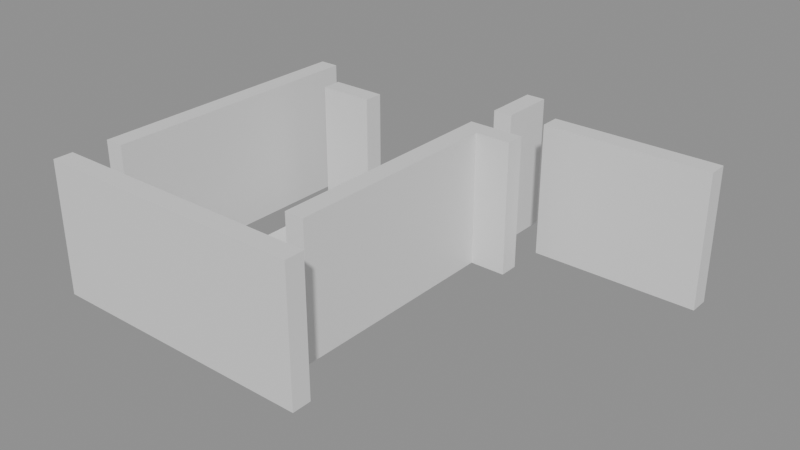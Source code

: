 # Source: building_lego.blend  (saved by Blender 5.0.119; exported with 4.5.12 LTS)
import bpy
from mathutils import Matrix  # noqa: F401  (used for matrix-valued properties, if any)

bpy.ops.wm.read_factory_settings(use_empty=True)
scene = bpy.context.scene
scene.name = 'Scene'

# ---- collections
col_01_paredes_externas = bpy.data.collections.new('01_Paredes_Externas'); scene.collection.children.link(col_01_paredes_externas)
col_02_paredes_internas = bpy.data.collections.new('02_Paredes_Internas'); scene.collection.children.link(col_02_paredes_internas)
col_04_moveis_decoracoes = bpy.data.collections.new('04_Moveis_Decoracoes'); scene.collection.children.link(col_04_moveis_decoracoes)

# ---- materials (node trees are filled in below, after node groups)
mat_mat_parede_externa = bpy.data.materials.new('Mat_Parede_Externa')
mat_mat_parede_interna = bpy.data.materials.new('Mat_Parede_Interna')
mat_mat_moveis = bpy.data.materials.new('Mat_Moveis')

# ---- material node trees
mat_mat_parede_externa.use_nodes = True; mat_mat_parede_externa.node_tree.nodes.clear()
_N = mat_mat_parede_externa.node_tree.nodes; _L = mat_mat_parede_externa.node_tree.links
n0 = _N.new('ShaderNodeBsdfPrincipled'); n0.name = 'BSDF - Pré-fundamentado'; n0.location = (-200, 100)
n1 = _N.new('ShaderNodeOutputMaterial'); n1.name = 'Saída de material'; n1.location = (200, 100)
_L.new(n0.outputs[0], n1.inputs[0])
n1.is_active_output = True
mat_mat_parede_interna.use_nodes = True; mat_mat_parede_interna.node_tree.nodes.clear()
_N = mat_mat_parede_interna.node_tree.nodes; _L = mat_mat_parede_interna.node_tree.links
n0 = _N.new('ShaderNodeBsdfPrincipled'); n0.name = 'BSDF - Pré-fundamentado'; n0.location = (-200, 100)
n1 = _N.new('ShaderNodeOutputMaterial'); n1.name = 'Saída de material'; n1.location = (200, 100)
_L.new(n0.outputs[0], n1.inputs[0])
n1.is_active_output = True
mat_mat_moveis.use_nodes = True; mat_mat_moveis.node_tree.nodes.clear()
_N = mat_mat_moveis.node_tree.nodes; _L = mat_mat_moveis.node_tree.links
n0 = _N.new('ShaderNodeBsdfPrincipled'); n0.name = 'BSDF - Pré-fundamentado'; n0.location = (-200, 100)
n1 = _N.new('ShaderNodeOutputMaterial'); n1.name = 'Saída de material'; n1.location = (200, 100)
_L.new(n0.outputs[0], n1.inputs[0])
n1.is_active_output = True

# ---- meshes
me_bloco_stone_wall_5040_4701_z0 = bpy.data.meshes.new('Bloco_stone_wall_5040_4701_z0')
me_bloco_stone_wall_5040_4701_z0.from_pydata([(-0.5, -0.175, -1.2), (0.5, -0.175, -1.2), (0.5, 0.175, -1.2), (-0.5, 0.175, -1.2), (-0.5, -0.175, 1.2), (0.5, -0.175, 1.2), (0.5, 0.175, 1.2), (-0.5, 0.175, 1.2)], [], [(0, 1, 2, 3), (4, 7, 6, 5), (0, 4, 5, 1), (2, 6, 7, 3), (0, 3, 7, 4), (1, 5, 6, 2)])
me_bloco_stone_wall_5040_4701_z0.materials.append(mat_mat_parede_externa)
me_bloco_stone_wall_5040_4701_z0.update()
me_bloco_stone_wall_5041_4701_z0 = bpy.data.meshes.new('Bloco_stone_wall_5041_4701_z0')
me_bloco_stone_wall_5041_4701_z0.from_pydata([(-0.5, -0.175, -1.2), (0.5, -0.175, -1.2), (0.5, 0.175, -1.2), (-0.5, 0.175, -1.2), (-0.5, -0.175, 1.2), (0.5, -0.175, 1.2), (0.5, 0.175, 1.2), (-0.5, 0.175, 1.2)], [], [(0, 1, 2, 3), (4, 7, 6, 5), (0, 4, 5, 1), (2, 6, 7, 3), (0, 3, 7, 4), (1, 5, 6, 2)])
me_bloco_stone_wall_5041_4701_z0.materials.append(mat_mat_parede_externa)
me_bloco_stone_wall_5041_4701_z0.update()
me_bloco_stone_wall_5042_4701_z0 = bpy.data.meshes.new('Bloco_stone_wall_5042_4701_z0')
me_bloco_stone_wall_5042_4701_z0.from_pydata([(-0.5, -0.175, -1.2), (0.5, -0.175, -1.2), (0.5, 0.175, -1.2), (-0.5, 0.175, -1.2), (-0.5, -0.175, 1.2), (0.5, -0.175, 1.2), (0.5, 0.175, 1.2), (-0.5, 0.175, 1.2)], [], [(0, 1, 2, 3), (4, 7, 6, 5), (0, 4, 5, 1), (2, 6, 7, 3), (0, 3, 7, 4), (1, 5, 6, 2)])
me_bloco_stone_wall_5042_4701_z0.materials.append(mat_mat_parede_externa)
me_bloco_stone_wall_5042_4701_z0.update()
me_bloco_stone_wall_5043_4701_z0 = bpy.data.meshes.new('Bloco_stone_wall_5043_4701_z0')
me_bloco_stone_wall_5043_4701_z0.from_pydata([(-0.5, -0.175, -1.2), (0.5, -0.175, -1.2), (0.5, 0.175, -1.2), (-0.5, 0.175, -1.2), (-0.5, -0.175, 1.2), (0.5, -0.175, 1.2), (0.5, 0.175, 1.2), (-0.5, 0.175, 1.2)], [], [(0, 1, 2, 3), (4, 7, 6, 5), (0, 4, 5, 1), (2, 6, 7, 3), (0, 3, 7, 4), (1, 5, 6, 2)])
me_bloco_stone_wall_5043_4701_z0.materials.append(mat_mat_parede_externa)
me_bloco_stone_wall_5043_4701_z0.update()
me_bloco_stone_wall_5044_4701_z0 = bpy.data.meshes.new('Bloco_stone_wall_5044_4701_z0')
me_bloco_stone_wall_5044_4701_z0.from_pydata([(-0.5, -0.175, -1.2), (0.5, -0.175, -1.2), (0.5, 0.175, -1.2), (-0.5, 0.175, -1.2), (-0.5, -0.175, 1.2), (0.5, -0.175, 1.2), (0.5, 0.175, 1.2), (-0.5, 0.175, 1.2)], [], [(0, 1, 2, 3), (4, 7, 6, 5), (0, 4, 5, 1), (2, 6, 7, 3), (0, 3, 7, 4), (1, 5, 6, 2)])
me_bloco_stone_wall_5044_4701_z0.materials.append(mat_mat_parede_externa)
me_bloco_stone_wall_5044_4701_z0.update()
me_bloco_stone_wall_5045_4707_z0 = bpy.data.meshes.new('Bloco_stone_wall_5045_4707_z0')
me_bloco_stone_wall_5045_4707_z0.from_pydata([(-0.5, -0.175, -1.2), (0.5, -0.175, -1.2), (0.5, 0.175, -1.2), (-0.5, 0.175, -1.2), (-0.5, -0.175, 1.2), (0.5, -0.175, 1.2), (0.5, 0.175, 1.2), (-0.5, 0.175, 1.2)], [], [(0, 1, 2, 3), (4, 7, 6, 5), (0, 4, 5, 1), (2, 6, 7, 3), (0, 3, 7, 4), (1, 5, 6, 2)])
me_bloco_stone_wall_5045_4707_z0.materials.append(mat_mat_parede_externa)
me_bloco_stone_wall_5045_4707_z0.update()
me_bloco_stone_wall_5046_4707_z0 = bpy.data.meshes.new('Bloco_stone_wall_5046_4707_z0')
me_bloco_stone_wall_5046_4707_z0.from_pydata([(-0.5, -0.175, -1.2), (0.5, -0.175, -1.2), (0.5, 0.175, -1.2), (-0.5, 0.175, -1.2), (-0.5, -0.175, 1.2), (0.5, -0.175, 1.2), (0.5, 0.175, 1.2), (-0.5, 0.175, 1.2)], [], [(0, 1, 2, 3), (4, 7, 6, 5), (0, 4, 5, 1), (2, 6, 7, 3), (0, 3, 7, 4), (1, 5, 6, 2)])
me_bloco_stone_wall_5046_4707_z0.materials.append(mat_mat_parede_externa)
me_bloco_stone_wall_5046_4707_z0.update()
me_bloco_stone_wall_5047_4707_z0 = bpy.data.meshes.new('Bloco_stone_wall_5047_4707_z0')
me_bloco_stone_wall_5047_4707_z0.from_pydata([(-0.5, -0.175, -1.2), (0.5, -0.175, -1.2), (0.5, 0.175, -1.2), (-0.5, 0.175, -1.2), (-0.5, -0.175, 1.2), (0.5, -0.175, 1.2), (0.5, 0.175, 1.2), (-0.5, 0.175, 1.2)], [], [(0, 1, 2, 3), (4, 7, 6, 5), (0, 4, 5, 1), (2, 6, 7, 3), (0, 3, 7, 4), (1, 5, 6, 2)])
me_bloco_stone_wall_5047_4707_z0.materials.append(mat_mat_parede_externa)
me_bloco_stone_wall_5047_4707_z0.update()
me_bloco_stone_wall_5040_4702_z0 = bpy.data.meshes.new('Bloco_stone_wall_5040_4702_z0')
me_bloco_stone_wall_5040_4702_z0.from_pydata([(-0.175, -0.5, -1.2), (0.175, -0.5, -1.2), (0.175, 0.5, -1.2), (-0.175, 0.5, -1.2), (-0.175, -0.5, 1.2), (0.175, -0.5, 1.2), (0.175, 0.5, 1.2), (-0.175, 0.5, 1.2)], [], [(0, 1, 2, 3), (4, 7, 6, 5), (0, 4, 5, 1), (2, 6, 7, 3), (0, 3, 7, 4), (1, 5, 6, 2)])
me_bloco_stone_wall_5040_4702_z0.materials.append(mat_mat_parede_externa)
me_bloco_stone_wall_5040_4702_z0.update()
me_bloco_stone_wall_5040_4703_z0 = bpy.data.meshes.new('Bloco_stone_wall_5040_4703_z0')
me_bloco_stone_wall_5040_4703_z0.from_pydata([(-0.175, -0.5, -1.2), (0.175, -0.5, -1.2), (0.175, 0.5, -1.2), (-0.175, 0.5, -1.2), (-0.175, -0.5, 1.2), (0.175, -0.5, 1.2), (0.175, 0.5, 1.2), (-0.175, 0.5, 1.2)], [], [(0, 1, 2, 3), (4, 7, 6, 5), (0, 4, 5, 1), (2, 6, 7, 3), (0, 3, 7, 4), (1, 5, 6, 2)])
me_bloco_stone_wall_5040_4703_z0.materials.append(mat_mat_parede_externa)
me_bloco_stone_wall_5040_4703_z0.update()
me_bloco_stone_wall_5040_4704_z0 = bpy.data.meshes.new('Bloco_stone_wall_5040_4704_z0')
me_bloco_stone_wall_5040_4704_z0.from_pydata([(-0.175, -0.5, -1.2), (0.175, -0.5, -1.2), (0.175, 0.5, -1.2), (-0.175, 0.5, -1.2), (-0.175, -0.5, 1.2), (0.175, -0.5, 1.2), (0.175, 0.5, 1.2), (-0.175, 0.5, 1.2)], [], [(0, 1, 2, 3), (4, 7, 6, 5), (0, 4, 5, 1), (2, 6, 7, 3), (0, 3, 7, 4), (1, 5, 6, 2)])
me_bloco_stone_wall_5040_4704_z0.materials.append(mat_mat_parede_externa)
me_bloco_stone_wall_5040_4704_z0.update()
me_bloco_stone_wall_5040_4705_z0 = bpy.data.meshes.new('Bloco_stone_wall_5040_4705_z0')
me_bloco_stone_wall_5040_4705_z0.from_pydata([(-0.175, -0.5, -1.2), (0.175, -0.5, -1.2), (0.175, 0.5, -1.2), (-0.175, 0.5, -1.2), (-0.175, -0.5, 1.2), (0.175, -0.5, 1.2), (0.175, 0.5, 1.2), (-0.175, 0.5, 1.2)], [], [(0, 1, 2, 3), (4, 7, 6, 5), (0, 4, 5, 1), (2, 6, 7, 3), (0, 3, 7, 4), (1, 5, 6, 2)])
me_bloco_stone_wall_5040_4705_z0.materials.append(mat_mat_parede_externa)
me_bloco_stone_wall_5040_4705_z0.update()
me_bloco_stone_wall_5040_4706_z0 = bpy.data.meshes.new('Bloco_stone_wall_5040_4706_z0')
me_bloco_stone_wall_5040_4706_z0.from_pydata([(-0.175, -0.5, -1.2), (0.175, -0.5, -1.2), (0.175, 0.5, -1.2), (-0.175, 0.5, -1.2), (-0.175, -0.5, 1.2), (0.175, -0.5, 1.2), (0.175, 0.5, 1.2), (-0.175, 0.5, 1.2)], [], [(0, 1, 2, 3), (4, 7, 6, 5), (0, 4, 5, 1), (2, 6, 7, 3), (0, 3, 7, 4), (1, 5, 6, 2)])
me_bloco_stone_wall_5040_4706_z0.materials.append(mat_mat_parede_externa)
me_bloco_stone_wall_5040_4706_z0.update()
me_bloco_stone_wall_5041_4706_z0 = bpy.data.meshes.new('Bloco_stone_wall_5041_4706_z0')
me_bloco_stone_wall_5041_4706_z0.from_pydata([(-0.5, -0.175, -1.2), (0.5, -0.175, -1.2), (0.5, 0.175, -1.2), (-0.5, 0.175, -1.2), (-0.5, -0.175, 1.2), (0.5, -0.175, 1.2), (0.5, 0.175, 1.2), (-0.5, 0.175, 1.2)], [], [(0, 1, 2, 3), (4, 7, 6, 5), (0, 4, 5, 1), (2, 6, 7, 3), (0, 3, 7, 4), (1, 5, 6, 2)])
me_bloco_stone_wall_5041_4706_z0.materials.append(mat_mat_parede_interna)
me_bloco_stone_wall_5041_4706_z0.update()
me_bloco_stone_wall_5044_4706_z0 = bpy.data.meshes.new('Bloco_stone_wall_5044_4706_z0')
me_bloco_stone_wall_5044_4706_z0.from_pydata([(-0.5, -0.175, -1.2), (0.5, -0.175, -1.2), (0.5, 0.175, -1.2), (-0.5, 0.175, -1.2), (-0.5, -0.175, 1.2), (0.5, -0.175, 1.2), (0.5, 0.175, 1.2), (-0.5, 0.175, 1.2)], [], [(0, 1, 2, 3), (4, 7, 6, 5), (0, 4, 5, 1), (2, 6, 7, 3), (0, 3, 7, 4), (1, 5, 6, 2)])
me_bloco_stone_wall_5044_4706_z0.materials.append(mat_mat_parede_interna)
me_bloco_stone_wall_5044_4706_z0.update()
me_bloco_stone_wall_5044_4702_z0 = bpy.data.meshes.new('Bloco_stone_wall_5044_4702_z0')
me_bloco_stone_wall_5044_4702_z0.from_pydata([(-0.175, -0.5, -1.2), (0.175, -0.5, -1.2), (0.175, 0.5, -1.2), (-0.175, 0.5, -1.2), (-0.175, -0.5, 1.2), (0.175, -0.5, 1.2), (0.175, 0.5, 1.2), (-0.175, 0.5, 1.2)], [], [(0, 1, 2, 3), (4, 7, 6, 5), (0, 4, 5, 1), (2, 6, 7, 3), (0, 3, 7, 4), (1, 5, 6, 2)])
me_bloco_stone_wall_5044_4702_z0.materials.append(mat_mat_parede_interna)
me_bloco_stone_wall_5044_4702_z0.update()
me_bloco_stone_wall_5044_4703_z0 = bpy.data.meshes.new('Bloco_stone_wall_5044_4703_z0')
me_bloco_stone_wall_5044_4703_z0.from_pydata([(-0.175, -0.5, -1.2), (0.175, -0.5, -1.2), (0.175, 0.5, -1.2), (-0.175, 0.5, -1.2), (-0.175, -0.5, 1.2), (0.175, -0.5, 1.2), (0.175, 0.5, 1.2), (-0.175, 0.5, 1.2)], [], [(0, 1, 2, 3), (4, 7, 6, 5), (0, 4, 5, 1), (2, 6, 7, 3), (0, 3, 7, 4), (1, 5, 6, 2)])
me_bloco_stone_wall_5044_4703_z0.materials.append(mat_mat_parede_interna)
me_bloco_stone_wall_5044_4703_z0.update()
me_bloco_stone_wall_5044_4704_z0 = bpy.data.meshes.new('Bloco_stone_wall_5044_4704_z0')
me_bloco_stone_wall_5044_4704_z0.from_pydata([(-0.175, -0.5, -1.2), (0.175, -0.5, -1.2), (0.175, 0.5, -1.2), (-0.175, 0.5, -1.2), (-0.175, -0.5, 1.2), (0.175, -0.5, 1.2), (0.175, 0.5, 1.2), (-0.175, 0.5, 1.2)], [], [(0, 1, 2, 3), (4, 7, 6, 5), (0, 4, 5, 1), (2, 6, 7, 3), (0, 3, 7, 4), (1, 5, 6, 2)])
me_bloco_stone_wall_5044_4704_z0.materials.append(mat_mat_parede_interna)
me_bloco_stone_wall_5044_4704_z0.update()
me_bloco_stone_wall_5044_4705_z0 = bpy.data.meshes.new('Bloco_stone_wall_5044_4705_z0')
me_bloco_stone_wall_5044_4705_z0.from_pydata([(-0.175, -0.5, -1.2), (0.175, -0.5, -1.2), (0.175, 0.5, -1.2), (-0.175, 0.5, -1.2), (-0.175, -0.5, 1.2), (0.175, -0.5, 1.2), (0.175, 0.5, 1.2), (-0.175, 0.5, 1.2)], [], [(0, 1, 2, 3), (4, 7, 6, 5), (0, 4, 5, 1), (2, 6, 7, 3), (0, 3, 7, 4), (1, 5, 6, 2)])
me_bloco_stone_wall_5044_4705_z0.materials.append(mat_mat_parede_interna)
me_bloco_stone_wall_5044_4705_z0.update()
me_bloco_stone_wall_5044_4707_z0 = bpy.data.meshes.new('Bloco_stone_wall_5044_4707_z0')
me_bloco_stone_wall_5044_4707_z0.from_pydata([(-0.175, -0.5, -1.2), (0.175, -0.5, -1.2), (0.175, 0.5, -1.2), (-0.175, 0.5, -1.2), (-0.175, -0.5, 1.2), (0.175, -0.5, 1.2), (0.175, 0.5, 1.2), (-0.175, 0.5, 1.2)], [], [(0, 1, 2, 3), (4, 7, 6, 5), (0, 4, 5, 1), (2, 6, 7, 3), (0, 3, 7, 4), (1, 5, 6, 2)])
me_bloco_stone_wall_5044_4707_z0.materials.append(mat_mat_parede_interna)
me_bloco_stone_wall_5044_4707_z0.update()
me_movel_skeleton_5042_4702_z0 = bpy.data.meshes.new('Movel_skeleton_5042_4702_z0')
me_movel_skeleton_5042_4702_z0.from_pydata([(-0.4, -0.4, -0.06), (0.4, -0.4, -0.06), (0.4, 0.4, -0.06), (-0.4, 0.4, -0.06), (-0.4, -0.4, 0.06), (0.4, -0.4, 0.06), (0.4, 0.4, 0.06), (-0.4, 0.4, 0.06)], [], [(0, 1, 2, 3), (4, 7, 6, 5), (0, 4, 5, 1), (2, 6, 7, 3), (0, 3, 7, 4), (1, 5, 6, 2)])
me_movel_skeleton_5042_4702_z0.materials.append(mat_mat_moveis)
me_movel_skeleton_5042_4702_z0.update()
me_movel_chains_5041_4704_z0 = bpy.data.meshes.new('Movel_chains_5041_4704_z0')
me_movel_chains_5041_4704_z0.from_pydata([(-0.4, -0.4, -0.06), (0.4, -0.4, -0.06), (0.4, 0.4, -0.06), (-0.4, 0.4, -0.06), (-0.4, -0.4, 0.06), (0.4, -0.4, 0.06), (0.4, 0.4, 0.06), (-0.4, 0.4, 0.06)], [], [(0, 1, 2, 3), (4, 7, 6, 5), (0, 4, 5, 1), (2, 6, 7, 3), (0, 3, 7, 4), (1, 5, 6, 2)])
me_movel_chains_5041_4704_z0.materials.append(mat_mat_moveis)
me_movel_chains_5041_4704_z0.update()
me_movel_garbage_5042_4704_z0 = bpy.data.meshes.new('Movel_garbage_5042_4704_z0')
me_movel_garbage_5042_4704_z0.from_pydata([(-0.4, -0.4, -0.06), (0.4, -0.4, -0.06), (0.4, 0.4, -0.06), (-0.4, 0.4, -0.06), (-0.4, -0.4, 0.06), (0.4, -0.4, 0.06), (0.4, 0.4, 0.06), (-0.4, 0.4, 0.06)], [], [(0, 1, 2, 3), (4, 7, 6, 5), (0, 4, 5, 1), (2, 6, 7, 3), (0, 3, 7, 4), (1, 5, 6, 2)])
me_movel_garbage_5042_4704_z0.materials.append(mat_mat_moveis)
me_movel_garbage_5042_4704_z0.update()

# ---- objects
ob_parede_externa_norte_y4701_x5040_5044 = bpy.data.objects.new('Parede_Externa_Norte_Y4701_X5040_5044', None)
ob_bloco_stone_wall_5040_4701_z0 = bpy.data.objects.new('Bloco_stone_wall_5040_4701_z0', me_bloco_stone_wall_5040_4701_z0)
ob_bloco_stone_wall_5041_4701_z0 = bpy.data.objects.new('Bloco_stone_wall_5041_4701_z0', me_bloco_stone_wall_5041_4701_z0)
ob_bloco_stone_wall_5042_4701_z0 = bpy.data.objects.new('Bloco_stone_wall_5042_4701_z0', me_bloco_stone_wall_5042_4701_z0)
ob_bloco_stone_wall_5043_4701_z0 = bpy.data.objects.new('Bloco_stone_wall_5043_4701_z0', me_bloco_stone_wall_5043_4701_z0)
ob_bloco_stone_wall_5044_4701_z0 = bpy.data.objects.new('Bloco_stone_wall_5044_4701_z0', me_bloco_stone_wall_5044_4701_z0)
ob_parede_externa_sul_y4707_x5045_5047 = bpy.data.objects.new('Parede_Externa_Sul_Y4707_X5045_5047', None)
ob_bloco_stone_wall_5045_4707_z0 = bpy.data.objects.new('Bloco_stone_wall_5045_4707_z0', me_bloco_stone_wall_5045_4707_z0)
ob_bloco_stone_wall_5046_4707_z0 = bpy.data.objects.new('Bloco_stone_wall_5046_4707_z0', me_bloco_stone_wall_5046_4707_z0)
ob_bloco_stone_wall_5047_4707_z0 = bpy.data.objects.new('Bloco_stone_wall_5047_4707_z0', me_bloco_stone_wall_5047_4707_z0)
ob_parede_externa_oeste_x5040_y4702_4706 = bpy.data.objects.new('Parede_Externa_Oeste_X5040_Y4702_4706', None)
ob_bloco_stone_wall_5040_4702_z0 = bpy.data.objects.new('Bloco_stone_wall_5040_4702_z0', me_bloco_stone_wall_5040_4702_z0)
ob_bloco_stone_wall_5040_4703_z0 = bpy.data.objects.new('Bloco_stone_wall_5040_4703_z0', me_bloco_stone_wall_5040_4703_z0)
ob_bloco_stone_wall_5040_4704_z0 = bpy.data.objects.new('Bloco_stone_wall_5040_4704_z0', me_bloco_stone_wall_5040_4704_z0)
ob_bloco_stone_wall_5040_4705_z0 = bpy.data.objects.new('Bloco_stone_wall_5040_4705_z0', me_bloco_stone_wall_5040_4705_z0)
ob_bloco_stone_wall_5040_4706_z0 = bpy.data.objects.new('Bloco_stone_wall_5040_4706_z0', me_bloco_stone_wall_5040_4706_z0)
ob_parede_interna_ew_02_y4706_x5041_5041 = bpy.data.objects.new('Parede_Interna_EW_02_Y4706_X5041_5041', None)
ob_bloco_stone_wall_5041_4706_z0 = bpy.data.objects.new('Bloco_stone_wall_5041_4706_z0', me_bloco_stone_wall_5041_4706_z0)
ob_parede_interna_ew_03_y4706_x5044_5044 = bpy.data.objects.new('Parede_Interna_EW_03_Y4706_X5044_5044', None)
ob_bloco_stone_wall_5044_4706_z0 = bpy.data.objects.new('Bloco_stone_wall_5044_4706_z0', me_bloco_stone_wall_5044_4706_z0)
ob_parede_interna_ns_06_x5044_y4702_4707 = bpy.data.objects.new('Parede_Interna_NS_06_X5044_Y4702_4707', None)
ob_bloco_stone_wall_5044_4702_z0 = bpy.data.objects.new('Bloco_stone_wall_5044_4702_z0', me_bloco_stone_wall_5044_4702_z0)
ob_bloco_stone_wall_5044_4703_z0 = bpy.data.objects.new('Bloco_stone_wall_5044_4703_z0', me_bloco_stone_wall_5044_4703_z0)
ob_bloco_stone_wall_5044_4704_z0 = bpy.data.objects.new('Bloco_stone_wall_5044_4704_z0', me_bloco_stone_wall_5044_4704_z0)
ob_bloco_stone_wall_5044_4705_z0 = bpy.data.objects.new('Bloco_stone_wall_5044_4705_z0', me_bloco_stone_wall_5044_4705_z0)
ob_bloco_stone_wall_5044_4707_z0 = bpy.data.objects.new('Bloco_stone_wall_5044_4707_z0', me_bloco_stone_wall_5044_4707_z0)
ob_moveis_decoracoes = bpy.data.objects.new('Moveis_Decoracoes', None)
ob_movel_skeleton_5042_4702_z0 = bpy.data.objects.new('Movel_skeleton_5042_4702_z0', me_movel_skeleton_5042_4702_z0)
ob_movel_chains_5041_4704_z0 = bpy.data.objects.new('Movel_chains_5041_4704_z0', me_movel_chains_5041_4704_z0)
ob_movel_garbage_5042_4704_z0 = bpy.data.objects.new('Movel_garbage_5042_4704_z0', me_movel_garbage_5042_4704_z0)

# ---- transforms, parenting, visibility, modifiers, constraints
ob_parede_externa_norte_y4701_x5040_5044.location = (-1.5, -3.0, 0.0)
ob_parede_externa_norte_y4701_x5040_5044.empty_display_type = 'CUBE'
ob_bloco_stone_wall_5040_4701_z0.parent = ob_parede_externa_norte_y4701_x5040_5044
ob_bloco_stone_wall_5040_4701_z0.matrix_parent_inverse = Matrix(((1.0, -0.0, 0.0, 1.5), (-0.0, 1.0, -0.0, 3.0), (0.0, -0.0, 1.0, -0.0), (-0.0, 0.0, -0.0, 1.0)))
ob_bloco_stone_wall_5040_4701_z0.location = (-3.5, -3.325, 1.2)
ob_bloco_stone_wall_5041_4701_z0.parent = ob_parede_externa_norte_y4701_x5040_5044
ob_bloco_stone_wall_5041_4701_z0.matrix_parent_inverse = Matrix(((1.0, -0.0, 0.0, 1.5), (-0.0, 1.0, -0.0, 3.0), (0.0, -0.0, 1.0, -0.0), (-0.0, 0.0, -0.0, 1.0)))
ob_bloco_stone_wall_5041_4701_z0.location = (-2.5, -3.325, 1.2)
ob_bloco_stone_wall_5042_4701_z0.parent = ob_parede_externa_norte_y4701_x5040_5044
ob_bloco_stone_wall_5042_4701_z0.matrix_parent_inverse = Matrix(((1.0, -0.0, 0.0, 1.5), (-0.0, 1.0, -0.0, 3.0), (0.0, -0.0, 1.0, -0.0), (-0.0, 0.0, -0.0, 1.0)))
ob_bloco_stone_wall_5042_4701_z0.location = (-1.5, -3.325, 1.2)
ob_bloco_stone_wall_5043_4701_z0.parent = ob_parede_externa_norte_y4701_x5040_5044
ob_bloco_stone_wall_5043_4701_z0.matrix_parent_inverse = Matrix(((1.0, -0.0, 0.0, 1.5), (-0.0, 1.0, -0.0, 3.0), (0.0, -0.0, 1.0, -0.0), (-0.0, 0.0, -0.0, 1.0)))
ob_bloco_stone_wall_5043_4701_z0.location = (-0.5, -3.325, 1.2)
ob_bloco_stone_wall_5044_4701_z0.parent = ob_parede_externa_norte_y4701_x5040_5044
ob_bloco_stone_wall_5044_4701_z0.matrix_parent_inverse = Matrix(((1.0, -0.0, 0.0, 1.5), (-0.0, 1.0, -0.0, 3.0), (0.0, -0.0, 1.0, -0.0), (-0.0, 0.0, -0.0, 1.0)))
ob_bloco_stone_wall_5044_4701_z0.location = (0.5, -3.325, 1.2)
ob_parede_externa_sul_y4707_x5045_5047.location = (2.5, 3.0, 0.0)
ob_parede_externa_sul_y4707_x5045_5047.empty_display_type = 'CUBE'
ob_bloco_stone_wall_5045_4707_z0.parent = ob_parede_externa_sul_y4707_x5045_5047
ob_bloco_stone_wall_5045_4707_z0.matrix_parent_inverse = Matrix(((1.0, -0.0, 0.0, -2.5), (-0.0, 1.0, -0.0, -3.0), (0.0, -0.0, 1.0, -0.0), (-0.0, 0.0, -0.0, 1.0)))
ob_bloco_stone_wall_5045_4707_z0.location = (1.5, 2.675, 1.2)
ob_bloco_stone_wall_5046_4707_z0.parent = ob_parede_externa_sul_y4707_x5045_5047
ob_bloco_stone_wall_5046_4707_z0.matrix_parent_inverse = Matrix(((1.0, -0.0, 0.0, -2.5), (-0.0, 1.0, -0.0, -3.0), (0.0, -0.0, 1.0, -0.0), (-0.0, 0.0, -0.0, 1.0)))
ob_bloco_stone_wall_5046_4707_z0.location = (2.5, 2.675, 1.2)
ob_bloco_stone_wall_5047_4707_z0.parent = ob_parede_externa_sul_y4707_x5045_5047
ob_bloco_stone_wall_5047_4707_z0.matrix_parent_inverse = Matrix(((1.0, -0.0, 0.0, -2.5), (-0.0, 1.0, -0.0, -3.0), (0.0, -0.0, 1.0, -0.0), (-0.0, 0.0, -0.0, 1.0)))
ob_bloco_stone_wall_5047_4707_z0.location = (3.5, 2.675, 1.2)
ob_parede_externa_oeste_x5040_y4702_4706.location = (-3.5, 0.0, 0.0)
ob_parede_externa_oeste_x5040_y4702_4706.empty_display_type = 'CUBE'
ob_bloco_stone_wall_5040_4702_z0.parent = ob_parede_externa_oeste_x5040_y4702_4706
ob_bloco_stone_wall_5040_4702_z0.matrix_parent_inverse = Matrix(((1.0, -0.0, 0.0, 3.5), (-0.0, 1.0, -0.0, 0.0), (0.0, -0.0, 1.0, -0.0), (-0.0, 0.0, -0.0, 1.0)))
ob_bloco_stone_wall_5040_4702_z0.location = (-3.825, -2.0, 1.2)
ob_bloco_stone_wall_5040_4703_z0.parent = ob_parede_externa_oeste_x5040_y4702_4706
ob_bloco_stone_wall_5040_4703_z0.matrix_parent_inverse = Matrix(((1.0, -0.0, 0.0, 3.5), (-0.0, 1.0, -0.0, 0.0), (0.0, -0.0, 1.0, -0.0), (-0.0, 0.0, -0.0, 1.0)))
ob_bloco_stone_wall_5040_4703_z0.location = (-3.825, -1.0, 1.2)
ob_bloco_stone_wall_5040_4704_z0.parent = ob_parede_externa_oeste_x5040_y4702_4706
ob_bloco_stone_wall_5040_4704_z0.matrix_parent_inverse = Matrix(((1.0, -0.0, 0.0, 3.5), (-0.0, 1.0, -0.0, 0.0), (0.0, -0.0, 1.0, -0.0), (-0.0, 0.0, -0.0, 1.0)))
ob_bloco_stone_wall_5040_4704_z0.location = (-3.825, 0.0, 1.2)
ob_bloco_stone_wall_5040_4705_z0.parent = ob_parede_externa_oeste_x5040_y4702_4706
ob_bloco_stone_wall_5040_4705_z0.matrix_parent_inverse = Matrix(((1.0, -0.0, 0.0, 3.5), (-0.0, 1.0, -0.0, 0.0), (0.0, -0.0, 1.0, -0.0), (-0.0, 0.0, -0.0, 1.0)))
ob_bloco_stone_wall_5040_4705_z0.location = (-3.825, 1.0, 1.2)
ob_bloco_stone_wall_5040_4706_z0.parent = ob_parede_externa_oeste_x5040_y4702_4706
ob_bloco_stone_wall_5040_4706_z0.matrix_parent_inverse = Matrix(((1.0, -0.0, 0.0, 3.5), (-0.0, 1.0, -0.0, 0.0), (0.0, -0.0, 1.0, -0.0), (-0.0, 0.0, -0.0, 1.0)))
ob_bloco_stone_wall_5040_4706_z0.location = (-3.825, 2.0, 1.2)
ob_parede_interna_ew_02_y4706_x5041_5041.location = (-2.5, 2.0, 0.0)
ob_parede_interna_ew_02_y4706_x5041_5041.empty_display_type = 'CUBE'
ob_bloco_stone_wall_5041_4706_z0.parent = ob_parede_interna_ew_02_y4706_x5041_5041
ob_bloco_stone_wall_5041_4706_z0.matrix_parent_inverse = Matrix(((1.0, -0.0, 0.0, 2.5), (-0.0, 1.0, -0.0, -2.0), (0.0, -0.0, 1.0, -0.0), (-0.0, 0.0, -0.0, 1.0)))
ob_bloco_stone_wall_5041_4706_z0.location = (-2.5, 1.675, 1.2)
ob_parede_interna_ew_03_y4706_x5044_5044.location = (0.5, 2.0, 0.0)
ob_parede_interna_ew_03_y4706_x5044_5044.empty_display_type = 'CUBE'
ob_bloco_stone_wall_5044_4706_z0.parent = ob_parede_interna_ew_03_y4706_x5044_5044
ob_bloco_stone_wall_5044_4706_z0.matrix_parent_inverse = Matrix(((1.0, -0.0, 0.0, -0.5), (-0.0, 1.0, -0.0, -2.0), (0.0, -0.0, 1.0, -0.0), (-0.0, 0.0, -0.0, 1.0)))
ob_bloco_stone_wall_5044_4706_z0.location = (0.5, 1.675, 1.2)
ob_parede_interna_ns_06_x5044_y4702_4707.location = (0.5, 0.5, 0.0)
ob_parede_interna_ns_06_x5044_y4702_4707.empty_display_type = 'CUBE'
ob_bloco_stone_wall_5044_4702_z0.parent = ob_parede_interna_ns_06_x5044_y4702_4707
ob_bloco_stone_wall_5044_4702_z0.matrix_parent_inverse = Matrix(((1.0, -0.0, 0.0, -0.5), (-0.0, 1.0, -0.0, -0.5), (0.0, -0.0, 1.0, -0.0), (-0.0, 0.0, -0.0, 1.0)))
ob_bloco_stone_wall_5044_4702_z0.location = (0.175, -2.0, 1.2)
ob_bloco_stone_wall_5044_4703_z0.parent = ob_parede_interna_ns_06_x5044_y4702_4707
ob_bloco_stone_wall_5044_4703_z0.matrix_parent_inverse = Matrix(((1.0, -0.0, 0.0, -0.5), (-0.0, 1.0, -0.0, -0.5), (0.0, -0.0, 1.0, -0.0), (-0.0, 0.0, -0.0, 1.0)))
ob_bloco_stone_wall_5044_4703_z0.location = (0.175, -1.0, 1.2)
ob_bloco_stone_wall_5044_4704_z0.parent = ob_parede_interna_ns_06_x5044_y4702_4707
ob_bloco_stone_wall_5044_4704_z0.matrix_parent_inverse = Matrix(((1.0, -0.0, 0.0, -0.5), (-0.0, 1.0, -0.0, -0.5), (0.0, -0.0, 1.0, -0.0), (-0.0, 0.0, -0.0, 1.0)))
ob_bloco_stone_wall_5044_4704_z0.location = (0.175, 0.0, 1.2)
ob_bloco_stone_wall_5044_4705_z0.parent = ob_parede_interna_ns_06_x5044_y4702_4707
ob_bloco_stone_wall_5044_4705_z0.matrix_parent_inverse = Matrix(((1.0, -0.0, 0.0, -0.5), (-0.0, 1.0, -0.0, -0.5), (0.0, -0.0, 1.0, -0.0), (-0.0, 0.0, -0.0, 1.0)))
ob_bloco_stone_wall_5044_4705_z0.location = (0.175, 1.0, 1.2)
ob_bloco_stone_wall_5044_4707_z0.parent = ob_parede_interna_ns_06_x5044_y4702_4707
ob_bloco_stone_wall_5044_4707_z0.matrix_parent_inverse = Matrix(((1.0, -0.0, 0.0, -0.5), (-0.0, 1.0, -0.0, -0.5), (0.0, -0.0, 1.0, -0.0), (-0.0, 0.0, -0.0, 1.0)))
ob_bloco_stone_wall_5044_4707_z0.location = (0.175, 3.0, 1.2)
ob_moveis_decoracoes.location = (0.0, 0.0, 0.0)
ob_moveis_decoracoes.empty_display_type = 'CUBE'
ob_movel_skeleton_5042_4702_z0.parent = ob_moveis_decoracoes
ob_movel_skeleton_5042_4702_z0.location = (-1.5, -2.0, 0.06)
ob_movel_chains_5041_4704_z0.parent = ob_moveis_decoracoes
ob_movel_chains_5041_4704_z0.location = (-2.5, 0.0, 0.06)
ob_movel_garbage_5042_4704_z0.parent = ob_moveis_decoracoes
ob_movel_garbage_5042_4704_z0.location = (-1.5, 0.0, 0.06)

# ---- collection membership
col_01_paredes_externas.objects.link(ob_parede_externa_norte_y4701_x5040_5044)
col_01_paredes_externas.objects.link(ob_bloco_stone_wall_5040_4701_z0)
col_01_paredes_externas.objects.link(ob_bloco_stone_wall_5041_4701_z0)
col_01_paredes_externas.objects.link(ob_bloco_stone_wall_5042_4701_z0)
col_01_paredes_externas.objects.link(ob_bloco_stone_wall_5043_4701_z0)
col_01_paredes_externas.objects.link(ob_bloco_stone_wall_5044_4701_z0)
col_01_paredes_externas.objects.link(ob_parede_externa_sul_y4707_x5045_5047)
col_01_paredes_externas.objects.link(ob_bloco_stone_wall_5045_4707_z0)
col_01_paredes_externas.objects.link(ob_bloco_stone_wall_5046_4707_z0)
col_01_paredes_externas.objects.link(ob_bloco_stone_wall_5047_4707_z0)
col_01_paredes_externas.objects.link(ob_parede_externa_oeste_x5040_y4702_4706)
col_01_paredes_externas.objects.link(ob_bloco_stone_wall_5040_4702_z0)
col_01_paredes_externas.objects.link(ob_bloco_stone_wall_5040_4703_z0)
col_01_paredes_externas.objects.link(ob_bloco_stone_wall_5040_4704_z0)
col_01_paredes_externas.objects.link(ob_bloco_stone_wall_5040_4705_z0)
col_01_paredes_externas.objects.link(ob_bloco_stone_wall_5040_4706_z0)
col_02_paredes_internas.objects.link(ob_parede_interna_ew_02_y4706_x5041_5041)
col_02_paredes_internas.objects.link(ob_bloco_stone_wall_5041_4706_z0)
col_02_paredes_internas.objects.link(ob_parede_interna_ew_03_y4706_x5044_5044)
col_02_paredes_internas.objects.link(ob_bloco_stone_wall_5044_4706_z0)
col_02_paredes_internas.objects.link(ob_parede_interna_ns_06_x5044_y4702_4707)
col_02_paredes_internas.objects.link(ob_bloco_stone_wall_5044_4702_z0)
col_02_paredes_internas.objects.link(ob_bloco_stone_wall_5044_4703_z0)
col_02_paredes_internas.objects.link(ob_bloco_stone_wall_5044_4704_z0)
col_02_paredes_internas.objects.link(ob_bloco_stone_wall_5044_4705_z0)
col_02_paredes_internas.objects.link(ob_bloco_stone_wall_5044_4707_z0)
col_04_moveis_decoracoes.objects.link(ob_moveis_decoracoes)
col_04_moveis_decoracoes.objects.link(ob_movel_skeleton_5042_4702_z0)
col_04_moveis_decoracoes.objects.link(ob_movel_chains_5041_4704_z0)
col_04_moveis_decoracoes.objects.link(ob_movel_garbage_5042_4704_z0)

# ---- scene / render settings (as saved in the file)
scene.frame_start = 1; scene.frame_end = 250; scene.frame_set(1)
scene.render.engine = 'BLENDER_EEVEE_NEXT'
scene.render.bake_bias = 0.0
scene.render.bake_samples = 0
scene.cycles.sampling_pattern = 'TABULATED_SOBOL'
scene.eevee.use_volume_custom_range = False
bpy.context.view_layer.update()

# ---- added for rendering (the .blend has no active camera and no usable light): camera, sun + grey world if the file has none
cam_auto = bpy.data.cameras.new('AutoCamera')
cam_auto.lens = 50.0
cam_auto.sensor_width = 36.0
cam_auto.clip_end = 1000.0
ob_auto_camera = bpy.data.objects.new('AutoCamera', cam_auto)
scene.collection.objects.link(ob_auto_camera)
ob_auto_camera.location = (10.0828, -12.0994, 9.26626)
ob_auto_camera.rotation_euler = (1.09748, -7.21219e-08, 0.694738)
scene.camera = ob_auto_camera
light_auto_sun = bpy.data.lights.new('AutoSun', 'SUN')
light_auto_sun.energy = 3.0
light_auto_sun.angle = 0.0523599
ob_auto_sun = bpy.data.objects.new('AutoSun', light_auto_sun)
scene.collection.objects.link(ob_auto_sun)
ob_auto_sun.rotation_euler = (0.872665, 0.174533, 0.523599)
if scene.world is None:
    world_auto = bpy.data.worlds.new('AutoWorld')
    world_auto.color = (0.3, 0.3, 0.3)
    scene.world = world_auto
bpy.context.view_layer.update()
